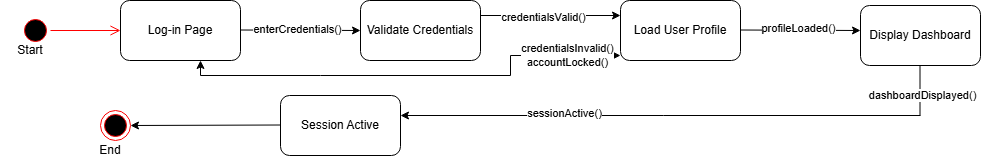

The diagram above was exported from draw.io. Its source (the exported page's mxGraphModel, read from the mxfile embedded in the PNG):
<mxGraphModel dx="645" dy="660" grid="1" gridSize="10" guides="1" tooltips="1" connect="1" arrows="1" fold="1" page="1" pageScale="1" pageWidth="850" pageHeight="1100" math="0" shadow="0">
  <root>
    <mxCell id="0" />
    <mxCell id="1" parent="0" />
    <mxCell id="TAeFq0hN3x75qBOtM9hM-49" parent="1" style="ellipse;html=1;shape=startState;fillColor=#000000;strokeColor=#ff0000;" value="" vertex="1">
      <mxGeometry height="30" width="30" x="30" y="100" as="geometry" />
    </mxCell>
    <mxCell id="TAeFq0hN3x75qBOtM9hM-50" edge="1" parent="1" source="TAeFq0hN3x75qBOtM9hM-49" style="edgeStyle=orthogonalEdgeStyle;html=1;verticalAlign=bottom;endArrow=open;endSize=8;strokeColor=#ff0000;rounded=0;" value="">
      <mxGeometry relative="1" as="geometry">
        <mxPoint x="130" y="115" as="targetPoint" />
      </mxGeometry>
    </mxCell>
    <mxCell id="TAeFq0hN3x75qBOtM9hM-51" parent="1" style="rounded=1;whiteSpace=wrap;html=1;" value="Log-in Page" vertex="1">
      <mxGeometry height="60" width="120" x="130" y="85" as="geometry" />
    </mxCell>
    <mxCell id="TAeFq0hN3x75qBOtM9hM-52" edge="1" parent="1" style="endArrow=classic;html=1;rounded=0;" value="">
      <mxGeometry height="50" relative="1" width="50" as="geometry">
        <mxPoint x="250" y="114.5" as="sourcePoint" />
        <mxPoint x="370" y="115" as="targetPoint" />
      </mxGeometry>
    </mxCell>
    <mxCell id="TAeFq0hN3x75qBOtM9hM-53" connectable="0" parent="TAeFq0hN3x75qBOtM9hM-52" style="edgeLabel;html=1;align=center;verticalAlign=middle;resizable=0;points=[];" value="enterCredentials()" vertex="1">
      <mxGeometry relative="1" x="-0.0634" y="1" as="geometry">
        <mxPoint as="offset" />
      </mxGeometry>
    </mxCell>
    <mxCell id="TAeFq0hN3x75qBOtM9hM-54" parent="1" style="rounded=1;whiteSpace=wrap;html=1;" value="Validate Credentials" vertex="1">
      <mxGeometry height="60" width="120" x="370" y="85" as="geometry" />
    </mxCell>
    <mxCell id="TAeFq0hN3x75qBOtM9hM-55" edge="1" parent="1" style="endArrow=classic;html=1;rounded=0;" value="">
      <mxGeometry height="50" relative="1" width="50" as="geometry">
        <mxPoint x="490" y="100" as="sourcePoint" />
        <mxPoint x="630" y="100" as="targetPoint" />
      </mxGeometry>
    </mxCell>
    <mxCell id="TAeFq0hN3x75qBOtM9hM-57" connectable="0" parent="TAeFq0hN3x75qBOtM9hM-55" style="edgeLabel;html=1;align=center;verticalAlign=middle;resizable=0;points=[];" value="credentialsValid()" vertex="1">
      <mxGeometry relative="1" x="-0.1086" y="-1" as="geometry">
        <mxPoint as="offset" />
      </mxGeometry>
    </mxCell>
    <mxCell id="TAeFq0hN3x75qBOtM9hM-58" parent="1" style="rounded=1;whiteSpace=wrap;html=1;" value="Load User Profile" vertex="1">
      <mxGeometry height="60" width="120" x="630" y="85" as="geometry" />
    </mxCell>
    <mxCell id="TAeFq0hN3x75qBOtM9hM-59" edge="1" parent="1" style="endArrow=classic;html=1;rounded=0;" value="">
      <mxGeometry height="50" relative="1" width="50" as="geometry">
        <mxPoint x="750" y="114.5" as="sourcePoint" />
        <mxPoint x="870" y="115" as="targetPoint" />
      </mxGeometry>
    </mxCell>
    <mxCell id="TAeFq0hN3x75qBOtM9hM-60" connectable="0" parent="TAeFq0hN3x75qBOtM9hM-59" style="edgeLabel;html=1;align=center;verticalAlign=middle;resizable=0;points=[];" value="profileLoaded()" vertex="1">
      <mxGeometry relative="1" x="-0.0568" y="2" as="geometry">
        <mxPoint as="offset" />
      </mxGeometry>
    </mxCell>
    <mxCell id="TAeFq0hN3x75qBOtM9hM-61" parent="1" style="rounded=1;whiteSpace=wrap;html=1;" value="Display Dashboard" vertex="1">
      <mxGeometry height="60" width="120" x="870" y="90" as="geometry" />
    </mxCell>
    <mxCell id="TAeFq0hN3x75qBOtM9hM-62" edge="1" parent="1" style="endArrow=none;html=1;rounded=0;" value="">
      <mxGeometry height="50" relative="1" width="50" as="geometry">
        <mxPoint x="929.5" y="200" as="sourcePoint" />
        <mxPoint x="929.5" y="150" as="targetPoint" />
      </mxGeometry>
    </mxCell>
    <mxCell id="TAeFq0hN3x75qBOtM9hM-64" connectable="0" parent="TAeFq0hN3x75qBOtM9hM-62" style="edgeLabel;html=1;align=center;verticalAlign=middle;resizable=0;points=[];" value="dashboardDisplayed()" vertex="1">
      <mxGeometry relative="1" x="-0.16" y="-2" as="geometry">
        <mxPoint as="offset" />
      </mxGeometry>
    </mxCell>
    <mxCell id="TAeFq0hN3x75qBOtM9hM-63" edge="1" parent="1" style="endArrow=classic;html=1;rounded=0;" value="">
      <mxGeometry height="50" relative="1" width="50" as="geometry">
        <mxPoint x="930" y="200" as="sourcePoint" />
        <mxPoint x="410" y="200" as="targetPoint" />
      </mxGeometry>
    </mxCell>
    <mxCell id="TAeFq0hN3x75qBOtM9hM-65" connectable="0" parent="TAeFq0hN3x75qBOtM9hM-63" style="edgeLabel;html=1;align=center;verticalAlign=middle;resizable=0;points=[];" value="sessionActive()" vertex="1">
      <mxGeometry relative="1" x="0.3746" y="-3" as="geometry">
        <mxPoint as="offset" />
      </mxGeometry>
    </mxCell>
    <mxCell id="TAeFq0hN3x75qBOtM9hM-66" parent="1" style="rounded=1;whiteSpace=wrap;html=1;" value="Session Active" vertex="1">
      <mxGeometry height="60" width="120" x="290" y="180" as="geometry" />
    </mxCell>
    <mxCell id="TAeFq0hN3x75qBOtM9hM-69" edge="1" parent="1" style="endArrow=none;html=1;rounded=0;" value="">
      <mxGeometry height="50" relative="1" width="50" as="geometry">
        <mxPoint x="330" y="160" as="sourcePoint" />
        <mxPoint x="520" y="160" as="targetPoint" />
      </mxGeometry>
    </mxCell>
    <mxCell id="TAeFq0hN3x75qBOtM9hM-70" edge="1" parent="1" style="endArrow=classic;html=1;rounded=0;" value="">
      <mxGeometry height="50" relative="1" width="50" as="geometry">
        <mxPoint x="210" y="160" as="sourcePoint" />
        <mxPoint x="210" y="145" as="targetPoint" />
      </mxGeometry>
    </mxCell>
    <mxCell id="TAeFq0hN3x75qBOtM9hM-72" edge="1" parent="1" style="endArrow=classic;html=1;rounded=0;" value="">
      <mxGeometry height="50" relative="1" width="50" as="geometry">
        <mxPoint x="520" y="140" as="sourcePoint" />
        <mxPoint x="630" y="140" as="targetPoint" />
      </mxGeometry>
    </mxCell>
    <mxCell id="TAeFq0hN3x75qBOtM9hM-73" connectable="0" parent="TAeFq0hN3x75qBOtM9hM-72" style="edgeLabel;html=1;align=center;verticalAlign=middle;resizable=0;points=[];" value="credentialsInvalid()&lt;div&gt;accountLocked()&lt;/div&gt;" vertex="1">
      <mxGeometry relative="1" x="0.0145" y="1" as="geometry">
        <mxPoint as="offset" />
      </mxGeometry>
    </mxCell>
    <mxCell id="TAeFq0hN3x75qBOtM9hM-74" edge="1" parent="1" style="endArrow=none;html=1;rounded=0;" value="">
      <mxGeometry height="50" relative="1" width="50" as="geometry">
        <mxPoint x="520" y="160" as="sourcePoint" />
        <mxPoint x="520" y="140" as="targetPoint" />
      </mxGeometry>
    </mxCell>
    <mxCell id="TAeFq0hN3x75qBOtM9hM-75" edge="1" parent="1" style="endArrow=none;html=1;rounded=0;" value="">
      <mxGeometry height="50" relative="1" width="50" as="geometry">
        <mxPoint x="210" y="160" as="sourcePoint" />
        <mxPoint x="330" y="160" as="targetPoint" />
      </mxGeometry>
    </mxCell>
    <mxCell id="TAeFq0hN3x75qBOtM9hM-76" parent="1" style="ellipse;html=1;shape=endState;fillColor=#000000;strokeColor=#ff0000;" value="" vertex="1">
      <mxGeometry height="30" width="30" x="110" y="195" as="geometry" />
    </mxCell>
    <mxCell id="TAeFq0hN3x75qBOtM9hM-77" edge="1" parent="1" style="endArrow=classic;html=1;rounded=0;entryX=1;entryY=0.5;entryDx=0;entryDy=0;" target="TAeFq0hN3x75qBOtM9hM-76" value="">
      <mxGeometry height="50" relative="1" width="50" as="geometry">
        <mxPoint x="290" y="209.5" as="sourcePoint" />
        <mxPoint x="170" y="209.5" as="targetPoint" />
      </mxGeometry>
    </mxCell>
    <mxCell id="TAeFq0hN3x75qBOtM9hM-78" parent="1" style="text;html=1;whiteSpace=wrap;strokeColor=none;fillColor=none;align=center;verticalAlign=middle;rounded=0;" value="Start" vertex="1">
      <mxGeometry height="30" width="60" x="10" y="120" as="geometry" />
    </mxCell>
    <mxCell id="TAeFq0hN3x75qBOtM9hM-79" parent="1" style="text;html=1;whiteSpace=wrap;strokeColor=none;fillColor=none;align=center;verticalAlign=middle;rounded=0;" value="End" vertex="1">
      <mxGeometry height="30" width="60" x="90" y="220" as="geometry" />
    </mxCell>
  </root>
</mxGraphModel>